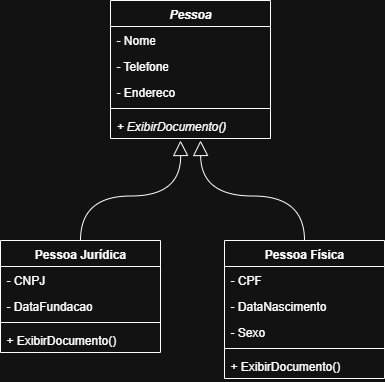

The diagram above was exported from draw.io. Its source (the exported page's mxGraphModel, read from the mxfile embedded in the PNG):
<mxGraphModel dx="786" dy="431" grid="1" gridSize="10" guides="1" tooltips="1" connect="1" arrows="1" fold="1" page="1" pageScale="1" pageWidth="827" pageHeight="1169" math="0" shadow="0">
  <root>
    <mxCell id="0" />
    <mxCell id="1" parent="0" />
    <mxCell id="VFejn5TyWmnxELUFIRIM-1" value="&lt;i&gt;Pessoa&lt;/i&gt;" style="swimlane;fontStyle=1;align=center;verticalAlign=top;childLayout=stackLayout;horizontal=1;startSize=26;horizontalStack=0;resizeParent=1;resizeParentMax=0;resizeLast=0;collapsible=1;marginBottom=0;whiteSpace=wrap;html=1;" parent="1" vertex="1">
      <mxGeometry x="300" y="70" width="160" height="138" as="geometry" />
    </mxCell>
    <mxCell id="VFejn5TyWmnxELUFIRIM-2" value="- Nome" style="text;strokeColor=none;fillColor=none;align=left;verticalAlign=top;spacingLeft=4;spacingRight=4;overflow=hidden;rotatable=0;points=[[0,0.5],[1,0.5]];portConstraint=eastwest;whiteSpace=wrap;html=1;" parent="VFejn5TyWmnxELUFIRIM-1" vertex="1">
      <mxGeometry y="26" width="160" height="26" as="geometry" />
    </mxCell>
    <mxCell id="VFejn5TyWmnxELUFIRIM-5" value="- Telefone" style="text;strokeColor=none;fillColor=none;align=left;verticalAlign=top;spacingLeft=4;spacingRight=4;overflow=hidden;rotatable=0;points=[[0,0.5],[1,0.5]];portConstraint=eastwest;whiteSpace=wrap;html=1;" parent="VFejn5TyWmnxELUFIRIM-1" vertex="1">
      <mxGeometry y="52" width="160" height="26" as="geometry" />
    </mxCell>
    <mxCell id="a_A5QCuokC31CVrXCGyN-1" value="- Endereco" style="text;strokeColor=none;fillColor=none;align=left;verticalAlign=top;spacingLeft=4;spacingRight=4;overflow=hidden;rotatable=0;points=[[0,0.5],[1,0.5]];portConstraint=eastwest;whiteSpace=wrap;html=1;" vertex="1" parent="VFejn5TyWmnxELUFIRIM-1">
      <mxGeometry y="78" width="160" height="26" as="geometry" />
    </mxCell>
    <mxCell id="VFejn5TyWmnxELUFIRIM-3" value="" style="line;strokeWidth=1;fillColor=none;align=left;verticalAlign=middle;spacingTop=-1;spacingLeft=3;spacingRight=3;rotatable=0;labelPosition=right;points=[];portConstraint=eastwest;strokeColor=inherit;" parent="VFejn5TyWmnxELUFIRIM-1" vertex="1">
      <mxGeometry y="104" width="160" height="8" as="geometry" />
    </mxCell>
    <mxCell id="VFejn5TyWmnxELUFIRIM-4" value="&lt;i&gt;+ ExibirDocumento()&lt;/i&gt;" style="text;strokeColor=none;fillColor=none;align=left;verticalAlign=top;spacingLeft=4;spacingRight=4;overflow=hidden;rotatable=0;points=[[0,0.5],[1,0.5]];portConstraint=eastwest;whiteSpace=wrap;html=1;" parent="VFejn5TyWmnxELUFIRIM-1" vertex="1">
      <mxGeometry y="112" width="160" height="26" as="geometry" />
    </mxCell>
    <mxCell id="a_A5QCuokC31CVrXCGyN-2" value="Pessoa Física" style="swimlane;fontStyle=1;align=center;verticalAlign=top;childLayout=stackLayout;horizontal=1;startSize=26;horizontalStack=0;resizeParent=1;resizeParentMax=0;resizeLast=0;collapsible=1;marginBottom=0;whiteSpace=wrap;html=1;" vertex="1" parent="1">
      <mxGeometry x="414" y="310" width="160" height="138" as="geometry" />
    </mxCell>
    <mxCell id="a_A5QCuokC31CVrXCGyN-3" value="- CPF" style="text;strokeColor=none;fillColor=none;align=left;verticalAlign=top;spacingLeft=4;spacingRight=4;overflow=hidden;rotatable=0;points=[[0,0.5],[1,0.5]];portConstraint=eastwest;whiteSpace=wrap;html=1;" vertex="1" parent="a_A5QCuokC31CVrXCGyN-2">
      <mxGeometry y="26" width="160" height="26" as="geometry" />
    </mxCell>
    <mxCell id="a_A5QCuokC31CVrXCGyN-4" value="- DataNascimento" style="text;strokeColor=none;fillColor=none;align=left;verticalAlign=top;spacingLeft=4;spacingRight=4;overflow=hidden;rotatable=0;points=[[0,0.5],[1,0.5]];portConstraint=eastwest;whiteSpace=wrap;html=1;" vertex="1" parent="a_A5QCuokC31CVrXCGyN-2">
      <mxGeometry y="52" width="160" height="26" as="geometry" />
    </mxCell>
    <mxCell id="a_A5QCuokC31CVrXCGyN-5" value="- Sexo" style="text;strokeColor=none;fillColor=none;align=left;verticalAlign=top;spacingLeft=4;spacingRight=4;overflow=hidden;rotatable=0;points=[[0,0.5],[1,0.5]];portConstraint=eastwest;whiteSpace=wrap;html=1;" vertex="1" parent="a_A5QCuokC31CVrXCGyN-2">
      <mxGeometry y="78" width="160" height="26" as="geometry" />
    </mxCell>
    <mxCell id="a_A5QCuokC31CVrXCGyN-6" value="" style="line;strokeWidth=1;fillColor=none;align=left;verticalAlign=middle;spacingTop=-1;spacingLeft=3;spacingRight=3;rotatable=0;labelPosition=right;points=[];portConstraint=eastwest;strokeColor=inherit;" vertex="1" parent="a_A5QCuokC31CVrXCGyN-2">
      <mxGeometry y="104" width="160" height="8" as="geometry" />
    </mxCell>
    <mxCell id="a_A5QCuokC31CVrXCGyN-7" value="+ ExibirDocumento()" style="text;strokeColor=none;fillColor=none;align=left;verticalAlign=top;spacingLeft=4;spacingRight=4;overflow=hidden;rotatable=0;points=[[0,0.5],[1,0.5]];portConstraint=eastwest;whiteSpace=wrap;html=1;" vertex="1" parent="a_A5QCuokC31CVrXCGyN-2">
      <mxGeometry y="112" width="160" height="26" as="geometry" />
    </mxCell>
    <mxCell id="a_A5QCuokC31CVrXCGyN-20" style="edgeStyle=orthogonalEdgeStyle;curved=1;rounded=0;orthogonalLoop=1;jettySize=auto;html=1;exitX=0.5;exitY=0;exitDx=0;exitDy=0;endArrow=block;endFill=0;strokeWidth=1;endSize=13;" edge="1" parent="1" source="a_A5QCuokC31CVrXCGyN-8">
      <mxGeometry relative="1" as="geometry">
        <mxPoint x="370" y="210" as="targetPoint" />
      </mxGeometry>
    </mxCell>
    <mxCell id="a_A5QCuokC31CVrXCGyN-8" value="Pessoa Jurídica" style="swimlane;fontStyle=1;align=center;verticalAlign=top;childLayout=stackLayout;horizontal=1;startSize=26;horizontalStack=0;resizeParent=1;resizeParentMax=0;resizeLast=0;collapsible=1;marginBottom=0;whiteSpace=wrap;html=1;" vertex="1" parent="1">
      <mxGeometry x="190" y="310" width="160" height="112" as="geometry" />
    </mxCell>
    <mxCell id="a_A5QCuokC31CVrXCGyN-9" value="- CNPJ" style="text;strokeColor=none;fillColor=none;align=left;verticalAlign=top;spacingLeft=4;spacingRight=4;overflow=hidden;rotatable=0;points=[[0,0.5],[1,0.5]];portConstraint=eastwest;whiteSpace=wrap;html=1;" vertex="1" parent="a_A5QCuokC31CVrXCGyN-8">
      <mxGeometry y="26" width="160" height="26" as="geometry" />
    </mxCell>
    <mxCell id="a_A5QCuokC31CVrXCGyN-10" value="- DataFundacao" style="text;strokeColor=none;fillColor=none;align=left;verticalAlign=top;spacingLeft=4;spacingRight=4;overflow=hidden;rotatable=0;points=[[0,0.5],[1,0.5]];portConstraint=eastwest;whiteSpace=wrap;html=1;" vertex="1" parent="a_A5QCuokC31CVrXCGyN-8">
      <mxGeometry y="52" width="160" height="26" as="geometry" />
    </mxCell>
    <mxCell id="a_A5QCuokC31CVrXCGyN-12" value="" style="line;strokeWidth=1;fillColor=none;align=left;verticalAlign=middle;spacingTop=-1;spacingLeft=3;spacingRight=3;rotatable=0;labelPosition=right;points=[];portConstraint=eastwest;strokeColor=inherit;" vertex="1" parent="a_A5QCuokC31CVrXCGyN-8">
      <mxGeometry y="78" width="160" height="8" as="geometry" />
    </mxCell>
    <mxCell id="a_A5QCuokC31CVrXCGyN-13" value="+ ExibirDocumento()" style="text;strokeColor=none;fillColor=none;align=left;verticalAlign=top;spacingLeft=4;spacingRight=4;overflow=hidden;rotatable=0;points=[[0,0.5],[1,0.5]];portConstraint=eastwest;whiteSpace=wrap;html=1;" vertex="1" parent="a_A5QCuokC31CVrXCGyN-8">
      <mxGeometry y="86" width="160" height="26" as="geometry" />
    </mxCell>
    <mxCell id="a_A5QCuokC31CVrXCGyN-22" style="edgeStyle=orthogonalEdgeStyle;curved=1;rounded=0;orthogonalLoop=1;jettySize=auto;html=1;exitX=0.5;exitY=0;exitDx=0;exitDy=0;endArrow=block;endFill=0;strokeWidth=1;endSize=13;" edge="1" parent="1" source="a_A5QCuokC31CVrXCGyN-2">
      <mxGeometry relative="1" as="geometry">
        <mxPoint x="390" y="210" as="targetPoint" />
        <mxPoint x="580" y="290" as="sourcePoint" />
      </mxGeometry>
    </mxCell>
  </root>
</mxGraphModel>